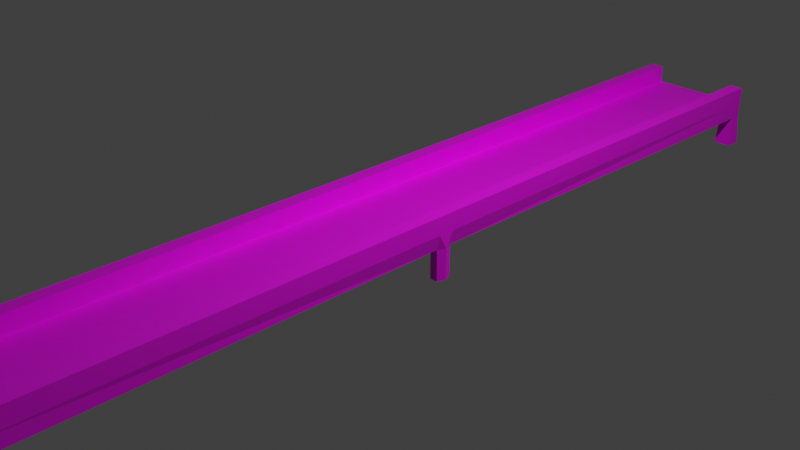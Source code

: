 # Source: untitled.blend  (saved by Blender 2.80.57; exported with 4.5.12 LTS)
import bpy
from mathutils import Matrix  # noqa: F401  (used for matrix-valued properties, if any)

bpy.ops.wm.read_factory_settings(use_empty=True)
scene = bpy.context.scene
scene.name = 'Scene'

# ---- collections
col_collection = bpy.data.collections.new('Collection'); scene.collection.children.link(col_collection)

# ---- images (referenced by path relative to the original .blend; pixels are not part of the script)
import os
ASSET_DIR = os.environ.get("B2B_ASSET_DIR", "")  # directory of the original .blend (textures are referenced by path, not embedded)
HERE = os.path.dirname(os.path.abspath(__file__))  # packed textures are extracted next to this script under _unpacked/

def load_image(name, relpath, width, height, colorspace="sRGB"):
    """Load a texture the original file referenced (path relative to the .blend, or extracted next to this script)."""
    p = next((c for c in (os.path.join(HERE, relpath), os.path.join(ASSET_DIR, relpath)) if relpath and os.path.exists(c)), "")
    if p:
        img = bpy.data.images.load(p, check_existing=True)
        img.name = name
    else:  # same state as the original file: an image datablock whose file is absent (Cycles renders it pink)
        img = bpy.data.images.new(name, width, height)
        img.source = "FILE"
        img.filepath = "//" + (relpath or name)
    img.colorspace_settings.name = colorspace
    return img
img_cube_png = load_image('Cube.png', 'texture/Cube.png', 1024, 1024, 'sRGB')

# ---- materials (node trees are filled in below, after node groups)
mat_material = bpy.data.materials.new('Material')
mat_material.alpha_threshold = 0.0
mat_material.use_transparent_shadow = False
mat_material.roughness = 0.5
mat_material.line_color = (0.0, 0.0, 0.0, 1.0)
mat_tex = bpy.data.materials.new('tex')
mat_tex.use_transparent_shadow = False
mat_tex.roughness = 0.25

# ---- material node trees
mat_material.use_nodes = True; mat_material.node_tree.nodes.clear()
_N = mat_material.node_tree.nodes; _L = mat_material.node_tree.links
n0 = _N.new('ShaderNodeOutputMaterial'); n0.name = 'Material Output'; n0.location = (300, 300)
n1 = _N.new('ShaderNodeBsdfPrincipled'); n1.name = 'Principled BSDF'; n1.location = (10, 300)
n1.distribution = 'GGX'
n1.subsurface_method = 'BURLEY'
n1.inputs[3].default_value = 1.45
n2 = _N.new('ShaderNodeTexImage'); n2.name = '画像テクスチャ'; n2.location = (-483, 193)
n2.image = img_cube_png
_L.new(n1.outputs[0], n0.inputs[0])
_L.new(n2.outputs[0], n1.inputs[0])
n0.is_active_output = True
mat_tex.use_nodes = True; mat_tex.node_tree.nodes.clear()
_N = mat_tex.node_tree.nodes; _L = mat_tex.node_tree.links
n0 = _N.new('ShaderNodeOutputMaterial'); n0.name = 'マテリアル出力'; n0.location = (300, 300)
n1 = _N.new('ShaderNodeTexImage'); n1.name = '画像テクスチャ'; n1.location = (-483, 193)
n1.image = img_cube_png
n2 = _N.new('ShaderNodeBsdfPrincipled'); n2.name = 'プリンシプルBSDF'; n2.location = (10, 300)
n2.distribution = 'GGX'
n2.subsurface_method = 'BURLEY'
n2.inputs[3].default_value = 1.45
_L.new(n2.outputs[0], n0.inputs[0])
_L.new(n1.outputs[0], n2.inputs[0])
n0.is_active_output = True

# ---- world
world_world = bpy.data.worlds.new('World'); scene.world = world_world
world_world.use_nodes = True; world_world.node_tree.nodes.clear()
_N = world_world.node_tree.nodes; _L = world_world.node_tree.links
n0 = _N.new('ShaderNodeOutputWorld'); n0.name = 'World Output'; n0.location = (300, 300)
n1 = _N.new('ShaderNodeBackground'); n1.name = 'Background'; n1.location = (10, 300)
n1.inputs[0].default_value = (0.05088, 0.05088, 0.05088, 1.0)
_L.new(n1.outputs[0], n0.inputs[0])
n0.is_active_output = True
world_world.color = (0.05088, 0.05088, 0.05088)
world_world.use_sun_shadow = False
world_world.sun_shadow_jitter_overblur = 0.0

# ---- cameras
cam_camera = bpy.data.cameras.new('Camera')
cam_camera.clip_end = 100.0
cam_camera.ortho_scale = 7.314
cam_camera.dof.focus_distance = 0.0
cam_camera.dof.aperture_fstop = 128.0

# ---- lights
light_light = bpy.data.lights.new('Light', 'POINT')
light_light.transmission_factor = 0.0
light_light.cutoff_distance = 30.0
light_light.energy = 1000.0
light_light.shadow_buffer_clip_start = 1.001
light_light.shadow_soft_size = 0.1
light_light.shadow_maximum_resolution = 0.006
light_light.use_absolute_resolution = True

# ---- meshes
me_cube = bpy.data.meshes.new('Cube')
me_cube.from_pydata([(0.3372, -68.11, 0.2855), (0.256, -68.11, 0.08441), (0.256, -70.12, 0.08441), (0.256, -70.12, -0.08441), (0.3372, 0.0, 0.2855), (0.3372, -70.12, 0.2855), (0.256, -70.12, 0.2855), (0.256, 0.0, 0.2855), (0.0, -70.12, -0.08441), (0.3372, 0.0, -0.08441), (0.3372, 0.0, 0.08441), (0.0, -70.12, 0.08441), (0.256, 0.0, 0.08441), (0.256, 0.0, -0.08441), (0.3372, -70.12, -0.08441), (0.3372, -70.12, 0.08441), (0.0, 0.0, 0.08441), (0.0, 0.0, -0.08441), (0.256, -68.11, 0.2855), (0.0, -68.11, 0.08441), (0.0, -68.11, -0.08441), (0.256, -68.11, -0.08441), (0.3372, -68.11, -0.08441), (0.3372, -68.11, 0.08441), (0.2456, -70.38, -0.4374), (0.2456, -67.85, -0.4374), (0.3476, -70.38, -0.4374), (0.3476, -67.85, -0.4374), (0.0, -1.204, -0.08441), (0.256, -1.204, 0.2855), (0.256, -1.204, 0.08441), (0.3372, -1.204, 0.2855), (0.0, -1.204, 0.08441), (0.2739, -1.204, -0.08441), (0.3193, -1.204, -0.08441), (0.3372, -1.204, 0.08441), (0.256, 0.0, -0.4374), (0.3372, 0.0, -0.4374), (0.2739, -1.204, -0.4374), (0.3193, -1.204, -0.4374)], [], [(20, 21, 3, 8), (1, 2, 6, 18), (3, 21, 25, 24), (18, 6, 5, 0), (33, 13, 36, 38), (1, 19, 11, 2), (3, 2, 11, 8), (2, 15, 5, 6), (2, 3, 14, 15), (35, 10, 4, 31), (15, 23, 0, 5), (22, 23, 15, 14), (30, 32, 19, 1), (34, 35, 23, 22), (29, 18, 0, 31), (30, 1, 18, 29), (28, 33, 21, 20), (24, 25, 27, 26), (22, 14, 26, 27), (14, 3, 24, 26), (21, 22, 27, 25), (17, 13, 33, 28), (12, 30, 29, 7), (7, 29, 31, 4), (9, 10, 35, 34), (12, 16, 32, 30), (23, 35, 31, 0), (21, 33, 34, 22), (38, 36, 37, 39), (34, 33, 38, 39), (9, 34, 39, 37)])
me_cube.polygons.foreach_set('material_index', [1, 0, 1, 0, 1, 1, 1, 0, 0, 0, 0, 0, 1, 0, 0, 0, 1, 0, 0, 0, 0, 1, 0, 0, 0, 1, 0, 0, 0, 0, 0])
_uv = me_cube.uv_layers.new(name='UVMap')
_uv.uv.foreach_set('vector', [0.6229, 0.5596, 0.6453, 0.5596, 0.6453, 0.6089, 0.6229, 0.6089, 0.6636, 0.8159, 0.713, 0.8159, 0.713, 0.8208, 0.6636, 0.8208, 0.6453, 0.6089, 0.6453, 0.5596, 0.6762, 0.5533, 0.6762, 0.6152, 0.6636, 0.8208, 0.713, 0.8208, 0.713, 0.8228, 0.6636, 0.8228, 0.8031, 0.4163, 0.8327, 0.4161, 0.8327, 0.4247, 0.8032, 0.4249, 0.1356, 0.1638, 0.003121, 0.1636, 0.003506, 0.003471, 0.1353, 0.003131, 0.5317, 0.7682, 0.5317, 0.7723, 0.5254, 0.7723, 0.5254, 0.7682, 0.8498, 0.8162, 0.8498, 0.8182, 0.8449, 0.8182, 0.8449, 0.8162, 0.8498, 0.8162, 0.854, 0.8162, 0.854, 0.8182, 0.8498, 0.8182, 0.8032, 0.2727, 0.8327, 0.2727, 0.8327, 0.2776, 0.8032, 0.2776, 0.6402, 0.6252, 0.6402, 0.6746, 0.6226, 0.6746, 0.6226, 0.6252, 0.6549, 0.6746, 0.6402, 0.6746, 0.6402, 0.6252, 0.6549, 0.6252, 0.1348, 0.8756, 0.003994, 0.8755, 0.003121, 0.1636, 0.1356, 0.1638, 0.3799, 0.7191, 0.3685, 0.719, 0.3685, 0.06597, 0.3799, 0.06614, 0.5218, 0.6361, 0.5218, 0.06606, 0.5317, 0.06597, 0.5317, 0.636, 0.5118, 0.6362, 0.5118, 0.06614, 0.5218, 0.06606, 0.5218, 0.6361, 0.2661, 0.847, 0.1793, 0.8471, 0.1871, 0.03972, 0.272, 0.0396, 0.6762, 0.6152, 0.6762, 0.5533, 0.6851, 0.5533, 0.6851, 0.6152, 0.6549, 0.6746, 0.6549, 0.6252, 0.6858, 0.6189, 0.6858, 0.6809, 0.854, 0.8182, 0.854, 0.8162, 0.8647, 0.8159, 0.8647, 0.8184, 0.6642, 0.4577, 0.6702, 0.4576, 0.6712, 0.49, 0.6636, 0.4901, 0.8327, 0.4098, 0.8327, 0.4161, 0.8031, 0.4163, 0.8032, 0.4096, 0.8306, 0.4541, 0.8011, 0.4541, 0.8011, 0.4403, 0.8306, 0.4403, 0.8306, 0.4403, 0.8011, 0.4403, 0.8011, 0.4347, 0.8306, 0.4347, 0.8327, 0.2685, 0.8327, 0.2727, 0.8032, 0.2727, 0.8031, 0.2685, 0.135, 0.9995, 0.00388, 0.9993, 0.003994, 0.8755, 0.1348, 0.8756, 0.3685, 0.06597, 0.3685, 0.719, 0.3571, 0.7191, 0.3571, 0.06607, 0.6642, 0.4577, 0.6652, 0.1128, 0.6712, 0.1128, 0.6702, 0.4576, 0.3575, 0.8326, 0.397, 0.8374, 0.4023, 0.8691, 0.3571, 0.8708, 0.6712, 0.1128, 0.6652, 0.1128, 0.6649, 0.06601, 0.6709, 0.06597, 0.8327, 0.2685, 0.8031, 0.2685, 0.8032, 0.2599, 0.8327, 0.2599])
me_cube.materials.append(mat_material)
me_cube.materials.append(mat_tex)
me_cube.materials.append(None)
me_cube.use_remesh_preserve_volume = False
me_cube.use_remesh_preserve_attributes = False
me_cube.use_mirror_vertex_groups = False
me_cube.update()

# ---- objects
ob_cube = bpy.data.objects.new('Cube', me_cube)
ob_light = bpy.data.objects.new('Light', light_light)
ob_camera = bpy.data.objects.new('Camera', cam_camera)

# ---- transforms, parenting, visibility, modifiers, constraints
ob_cube.location = (0.0, 0.0, 0.0)
ob_cube.scale = (1.987, 0.0752, 1.0)
ob_cube.lock_rotations_4d = False
ob_cube.empty_display_type = 'ARROWS'
ob_cube.lineart.crease_threshold = 0.0
_m = ob_cube.modifiers.new('ミラー', 'MIRROR')
_m.use_axis = (True, True, False)
_m.use_clip = True
ob_light.location = (4.076, 1.005, 5.904)
ob_light.rotation_euler = (0.6503, 0.05522, 1.866)
ob_light.lock_rotations_4d = False
ob_light.empty_display_type = 'ARROWS'
ob_light.color = (0.0, 0.0, 0.0, 0.0)
ob_light.lineart.crease_threshold = 0.0
ob_camera.location = (7.359, -6.926, 4.958)
ob_camera.rotation_euler = (1.109, 0.0, 0.8149)
ob_camera.lock_rotations_4d = False
ob_camera.empty_display_type = 'ARROWS'
ob_camera.color = (0.0, 0.0, 0.0, 0.0)
ob_camera.display_type = 'WIRE'
ob_camera.lineart.crease_threshold = 0.0

# ---- collection membership
col_collection.objects.link(ob_cube)
col_collection.objects.link(ob_light)
col_collection.objects.link(ob_camera)

# ---- scene / render settings (as saved in the file)
scene.camera = ob_camera
scene.frame_start = 1; scene.frame_end = 250; scene.frame_set(1)
scene.render.engine = 'BLENDER_EEVEE_NEXT'
scene.cycles.use_denoising = False
scene.cycles.samples = 128
scene.cycles.sampling_pattern = 'TABULATED_SOBOL'
scene.cycles.use_adaptive_sampling = False
scene.cycles.use_light_tree = False
scene.view_settings.view_transform = 'Standard'
bpy.context.view_layer.update()
